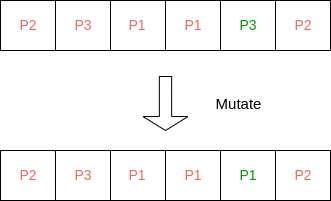

The diagram above was exported from draw.io. Its source (the exported page's mxGraphModel, read from the mxfile embedded in the PNG):
<mxGraphModel dx="1050" dy="611" grid="1" gridSize="10" guides="1" tooltips="1" connect="1" arrows="1" fold="1" page="1" pageScale="1" pageWidth="827" pageHeight="1169" background="none" math="0" shadow="0">
  <root>
    <mxCell id="0" />
    <mxCell id="1" parent="0" />
    <mxCell id="fzTZWOh_sr2FfyW-UPfK-2" value="" style="shape=process;whiteSpace=wrap;html=1;backgroundOutline=1;size=0.5;" parent="1" vertex="1">
      <mxGeometry x="200" y="110" width="110" height="50" as="geometry" />
    </mxCell>
    <mxCell id="fzTZWOh_sr2FfyW-UPfK-10" value="" style="shape=process;whiteSpace=wrap;html=1;backgroundOutline=1;size=0.5;align=center;" parent="1" vertex="1">
      <mxGeometry x="310" y="110" width="110" height="50" as="geometry" />
    </mxCell>
    <mxCell id="fzTZWOh_sr2FfyW-UPfK-11" value="" style="shape=process;whiteSpace=wrap;html=1;backgroundOutline=1;size=0.5;" parent="1" vertex="1">
      <mxGeometry x="420" y="110" width="110" height="50" as="geometry" />
    </mxCell>
    <mxCell id="fzTZWOh_sr2FfyW-UPfK-12" value="" style="shape=singleArrow;direction=south;whiteSpace=wrap;html=1;arrowWidth=0.273333740234375;arrowSize=0.2585859202375316;" parent="1" vertex="1">
      <mxGeometry x="342.5" y="186" width="45" height="54" as="geometry" />
    </mxCell>
    <mxCell id="fzTZWOh_sr2FfyW-UPfK-13" value="&lt;font style=&quot;font-size: 14px;&quot; color=&quot;#ea6b66&quot;&gt;P2&lt;/font&gt;" style="text;html=1;strokeColor=none;fillColor=none;align=center;verticalAlign=middle;whiteSpace=wrap;rounded=0;" parent="1" vertex="1">
      <mxGeometry x="203" y="110" width="50" height="50" as="geometry" />
    </mxCell>
    <mxCell id="fzTZWOh_sr2FfyW-UPfK-14" value="&lt;font style=&quot;font-size: 14px;&quot; color=&quot;#ea6b66&quot;&gt;P3&lt;/font&gt;" style="text;html=1;strokeColor=none;fillColor=none;align=center;verticalAlign=middle;whiteSpace=wrap;rounded=0;" parent="1" vertex="1">
      <mxGeometry x="258" y="110" width="50" height="50" as="geometry" />
    </mxCell>
    <mxCell id="fzTZWOh_sr2FfyW-UPfK-15" value="&lt;font style=&quot;font-size: 14px;&quot; color=&quot;#ea6b66&quot;&gt;P1&lt;/font&gt;" style="text;html=1;strokeColor=none;fillColor=none;align=center;verticalAlign=middle;whiteSpace=wrap;rounded=0;" parent="1" vertex="1">
      <mxGeometry x="312" y="110" width="50" height="50" as="geometry" />
    </mxCell>
    <mxCell id="fzTZWOh_sr2FfyW-UPfK-16" value="&lt;font style=&quot;font-size: 14px;&quot; color=&quot;#ea6b66&quot;&gt;P1&lt;/font&gt;" style="text;html=1;strokeColor=none;fillColor=none;align=center;verticalAlign=middle;whiteSpace=wrap;rounded=0;" parent="1" vertex="1">
      <mxGeometry x="368" y="110" width="50" height="50" as="geometry" />
    </mxCell>
    <mxCell id="fzTZWOh_sr2FfyW-UPfK-17" value="&lt;font color=&quot;#009900&quot; style=&quot;font-size: 14px;&quot;&gt;P3&lt;/font&gt;" style="text;html=1;strokeColor=none;fillColor=none;align=center;verticalAlign=middle;whiteSpace=wrap;rounded=0;" parent="1" vertex="1">
      <mxGeometry x="423" y="110" width="50" height="50" as="geometry" />
    </mxCell>
    <mxCell id="fzTZWOh_sr2FfyW-UPfK-18" value="&lt;font style=&quot;font-size: 14px;&quot; color=&quot;#ea6b66&quot;&gt;P2&lt;/font&gt;" style="text;html=1;strokeColor=none;fillColor=none;align=center;verticalAlign=middle;whiteSpace=wrap;rounded=0;" parent="1" vertex="1">
      <mxGeometry x="478" y="110" width="50" height="50" as="geometry" />
    </mxCell>
    <mxCell id="fzTZWOh_sr2FfyW-UPfK-58" value="&lt;font style=&quot;font-size: 15px;&quot;&gt;Mutate&lt;/font&gt;" style="text;html=1;strokeColor=none;fillColor=none;align=center;verticalAlign=middle;whiteSpace=wrap;rounded=0;" parent="1" vertex="1">
      <mxGeometry x="387.5" y="198" width="100.5" height="30" as="geometry" />
    </mxCell>
    <mxCell id="U4vuDA3ogn_ZmVwreYOG-1" value="" style="shape=process;whiteSpace=wrap;html=1;backgroundOutline=1;size=0.5;" vertex="1" parent="1">
      <mxGeometry x="200" y="260" width="110" height="50" as="geometry" />
    </mxCell>
    <mxCell id="U4vuDA3ogn_ZmVwreYOG-2" value="" style="shape=process;whiteSpace=wrap;html=1;backgroundOutline=1;size=0.5;align=center;" vertex="1" parent="1">
      <mxGeometry x="310" y="260" width="110" height="50" as="geometry" />
    </mxCell>
    <mxCell id="U4vuDA3ogn_ZmVwreYOG-3" value="" style="shape=process;whiteSpace=wrap;html=1;backgroundOutline=1;size=0.5;" vertex="1" parent="1">
      <mxGeometry x="420" y="260" width="110" height="50" as="geometry" />
    </mxCell>
    <mxCell id="U4vuDA3ogn_ZmVwreYOG-4" value="&lt;font style=&quot;font-size: 14px;&quot; color=&quot;#ea6b66&quot;&gt;P2&lt;/font&gt;" style="text;html=1;strokeColor=none;fillColor=none;align=center;verticalAlign=middle;whiteSpace=wrap;rounded=0;" vertex="1" parent="1">
      <mxGeometry x="203" y="260" width="50" height="50" as="geometry" />
    </mxCell>
    <mxCell id="U4vuDA3ogn_ZmVwreYOG-5" value="&lt;font style=&quot;font-size: 14px;&quot; color=&quot;#ea6b66&quot;&gt;P3&lt;/font&gt;" style="text;html=1;strokeColor=none;fillColor=none;align=center;verticalAlign=middle;whiteSpace=wrap;rounded=0;" vertex="1" parent="1">
      <mxGeometry x="258" y="260" width="50" height="50" as="geometry" />
    </mxCell>
    <mxCell id="U4vuDA3ogn_ZmVwreYOG-6" value="&lt;font style=&quot;font-size: 14px;&quot; color=&quot;#ea6b66&quot;&gt;P1&lt;/font&gt;" style="text;html=1;strokeColor=none;fillColor=none;align=center;verticalAlign=middle;whiteSpace=wrap;rounded=0;" vertex="1" parent="1">
      <mxGeometry x="312" y="260" width="50" height="50" as="geometry" />
    </mxCell>
    <mxCell id="U4vuDA3ogn_ZmVwreYOG-7" value="&lt;font style=&quot;font-size: 14px;&quot; color=&quot;#ea6b66&quot;&gt;P1&lt;/font&gt;" style="text;html=1;strokeColor=none;fillColor=none;align=center;verticalAlign=middle;whiteSpace=wrap;rounded=0;" vertex="1" parent="1">
      <mxGeometry x="368" y="260" width="50" height="50" as="geometry" />
    </mxCell>
    <mxCell id="U4vuDA3ogn_ZmVwreYOG-8" value="&lt;font color=&quot;#009900&quot; style=&quot;font-size: 14px;&quot;&gt;P1&lt;/font&gt;" style="text;html=1;strokeColor=none;fillColor=none;align=center;verticalAlign=middle;whiteSpace=wrap;rounded=0;" vertex="1" parent="1">
      <mxGeometry x="423" y="260" width="50" height="50" as="geometry" />
    </mxCell>
    <mxCell id="U4vuDA3ogn_ZmVwreYOG-9" value="&lt;font style=&quot;font-size: 14px;&quot; color=&quot;#ea6b66&quot;&gt;P2&lt;/font&gt;" style="text;html=1;strokeColor=none;fillColor=none;align=center;verticalAlign=middle;whiteSpace=wrap;rounded=0;" vertex="1" parent="1">
      <mxGeometry x="478" y="260" width="50" height="50" as="geometry" />
    </mxCell>
  </root>
</mxGraphModel>